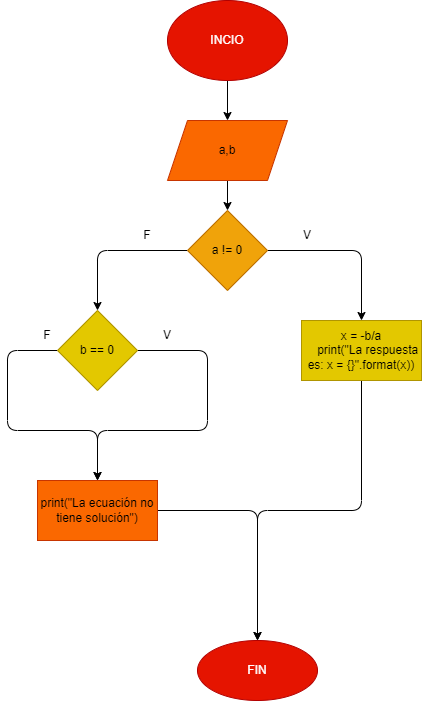

The diagram above was exported from draw.io. Its source (the exported page's mxGraphModel, read from the mxfile embedded in the PNG):
<mxGraphModel dx="564" dy="431" grid="1" gridSize="10" guides="1" tooltips="1" connect="1" arrows="1" fold="1" page="1" pageScale="1" pageWidth="827" pageHeight="1169" math="0" shadow="0">
  <root>
    <mxCell id="0" />
    <mxCell id="1" parent="0" />
    <mxCell id="4" value="" style="edgeStyle=none;html=1;" edge="1" parent="1" source="2" target="3">
      <mxGeometry relative="1" as="geometry" />
    </mxCell>
    <mxCell id="2" value="INCIO" style="ellipse;whiteSpace=wrap;html=1;fillColor=#e51400;fontColor=#ffffff;strokeColor=#B20000;" vertex="1" parent="1">
      <mxGeometry x="220" y="20" width="120" height="80" as="geometry" />
    </mxCell>
    <mxCell id="8" value="" style="edgeStyle=none;html=1;" edge="1" parent="1" source="3" target="7">
      <mxGeometry relative="1" as="geometry" />
    </mxCell>
    <mxCell id="3" value="a,b" style="shape=parallelogram;perimeter=parallelogramPerimeter;whiteSpace=wrap;html=1;fixedSize=1;fillColor=#fa6800;fontColor=#000000;strokeColor=#C73500;" vertex="1" parent="1">
      <mxGeometry x="220" y="140" width="120" height="60" as="geometry" />
    </mxCell>
    <mxCell id="10" value="" style="edgeStyle=none;html=1;" edge="1" parent="1" source="7" target="9">
      <mxGeometry relative="1" as="geometry">
        <Array as="points">
          <mxPoint x="414" y="270" />
        </Array>
      </mxGeometry>
    </mxCell>
    <mxCell id="14" value="" style="edgeStyle=none;html=1;" edge="1" parent="1" source="7" target="13">
      <mxGeometry relative="1" as="geometry">
        <Array as="points">
          <mxPoint x="150" y="270" />
        </Array>
      </mxGeometry>
    </mxCell>
    <mxCell id="7" value="a != 0" style="rhombus;whiteSpace=wrap;html=1;fillColor=#f0a30a;fontColor=#000000;strokeColor=#BD7000;" vertex="1" parent="1">
      <mxGeometry x="240" y="230" width="80" height="80" as="geometry" />
    </mxCell>
    <mxCell id="22" style="edgeStyle=none;html=1;" edge="1" parent="1" source="9">
      <mxGeometry relative="1" as="geometry">
        <mxPoint x="310" y="660" as="targetPoint" />
        <Array as="points">
          <mxPoint x="414" y="530" />
          <mxPoint x="310" y="530" />
        </Array>
      </mxGeometry>
    </mxCell>
    <mxCell id="9" value="&lt;div&gt;x = -b/a&lt;/div&gt;&lt;div&gt;&amp;nbsp; &amp;nbsp; print(&quot;La respuesta es: x = {}&quot;.format(x))&lt;/div&gt;" style="whiteSpace=wrap;html=1;fillColor=#e3c800;fontColor=#000000;strokeColor=#B09500;" vertex="1" parent="1">
      <mxGeometry x="354" y="340" width="120" height="60" as="geometry" />
    </mxCell>
    <mxCell id="16" value="" style="edgeStyle=none;html=1;" edge="1" parent="1" source="13" target="15">
      <mxGeometry relative="1" as="geometry">
        <Array as="points">
          <mxPoint x="60" y="370" />
          <mxPoint x="60" y="450" />
          <mxPoint x="150" y="450" />
        </Array>
      </mxGeometry>
    </mxCell>
    <mxCell id="17" style="edgeStyle=none;html=1;exitX=1;exitY=0.5;exitDx=0;exitDy=0;" edge="1" parent="1" source="13">
      <mxGeometry relative="1" as="geometry">
        <mxPoint x="150" y="500" as="targetPoint" />
        <Array as="points">
          <mxPoint x="260" y="370" />
          <mxPoint x="260" y="450" />
          <mxPoint x="150" y="450" />
        </Array>
      </mxGeometry>
    </mxCell>
    <mxCell id="13" value="b == 0" style="rhombus;whiteSpace=wrap;html=1;fillColor=#e3c800;fontColor=#000000;strokeColor=#B09500;" vertex="1" parent="1">
      <mxGeometry x="110" y="330" width="80" height="80" as="geometry" />
    </mxCell>
    <mxCell id="21" value="" style="edgeStyle=none;html=1;" edge="1" parent="1" source="15" target="20">
      <mxGeometry relative="1" as="geometry">
        <Array as="points">
          <mxPoint x="310" y="530" />
        </Array>
      </mxGeometry>
    </mxCell>
    <mxCell id="15" value="print(&quot;La ecuación no tiene solución&quot;)" style="whiteSpace=wrap;html=1;fillColor=#fa6800;fontColor=#000000;strokeColor=#C73500;" vertex="1" parent="1">
      <mxGeometry x="90" y="500" width="120" height="60" as="geometry" />
    </mxCell>
    <mxCell id="20" value="FIN" style="ellipse;whiteSpace=wrap;html=1;fillColor=#e51400;fontColor=#ffffff;strokeColor=#B20000;" vertex="1" parent="1">
      <mxGeometry x="250" y="660" width="120" height="60" as="geometry" />
    </mxCell>
    <mxCell id="23" value="F" style="text;html=1;strokeColor=none;fillColor=none;align=center;verticalAlign=middle;whiteSpace=wrap;rounded=0;" vertex="1" parent="1">
      <mxGeometry x="70" y="340" width="60" height="30" as="geometry" />
    </mxCell>
    <mxCell id="24" value="F" style="text;html=1;strokeColor=none;fillColor=none;align=center;verticalAlign=middle;whiteSpace=wrap;rounded=0;" vertex="1" parent="1">
      <mxGeometry x="170" y="240" width="60" height="30" as="geometry" />
    </mxCell>
    <mxCell id="25" value="V" style="text;html=1;strokeColor=none;fillColor=none;align=center;verticalAlign=middle;whiteSpace=wrap;rounded=0;" vertex="1" parent="1">
      <mxGeometry x="330" y="240" width="60" height="30" as="geometry" />
    </mxCell>
    <mxCell id="26" value="V" style="text;html=1;strokeColor=none;fillColor=none;align=center;verticalAlign=middle;whiteSpace=wrap;rounded=0;" vertex="1" parent="1">
      <mxGeometry x="190" y="340" width="60" height="30" as="geometry" />
    </mxCell>
  </root>
</mxGraphModel>